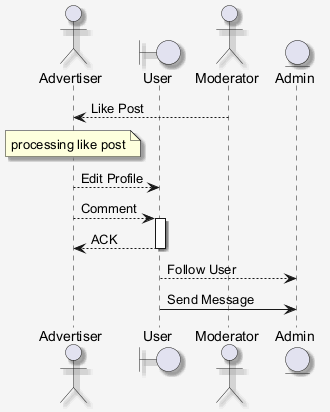

The diagram above was rendered by PlantUML. Its source (embedded in the PNG):
@startuml
skinparam shadowing false
skinparam backgroundColor #F5F5F5
skinparam shadowing true
actor "Advertiser" as A
boundary "User" as U
actor "Moderator" as M
entity "Admin" as A2
M --> A : Like Post
note over A : processing like post
A --> U : Edit Profile
A --> U : Comment
activate U
U --> A : ACK
deactivate U
U --> A2 : Follow User
U -> A2 : Send Message
@enduml